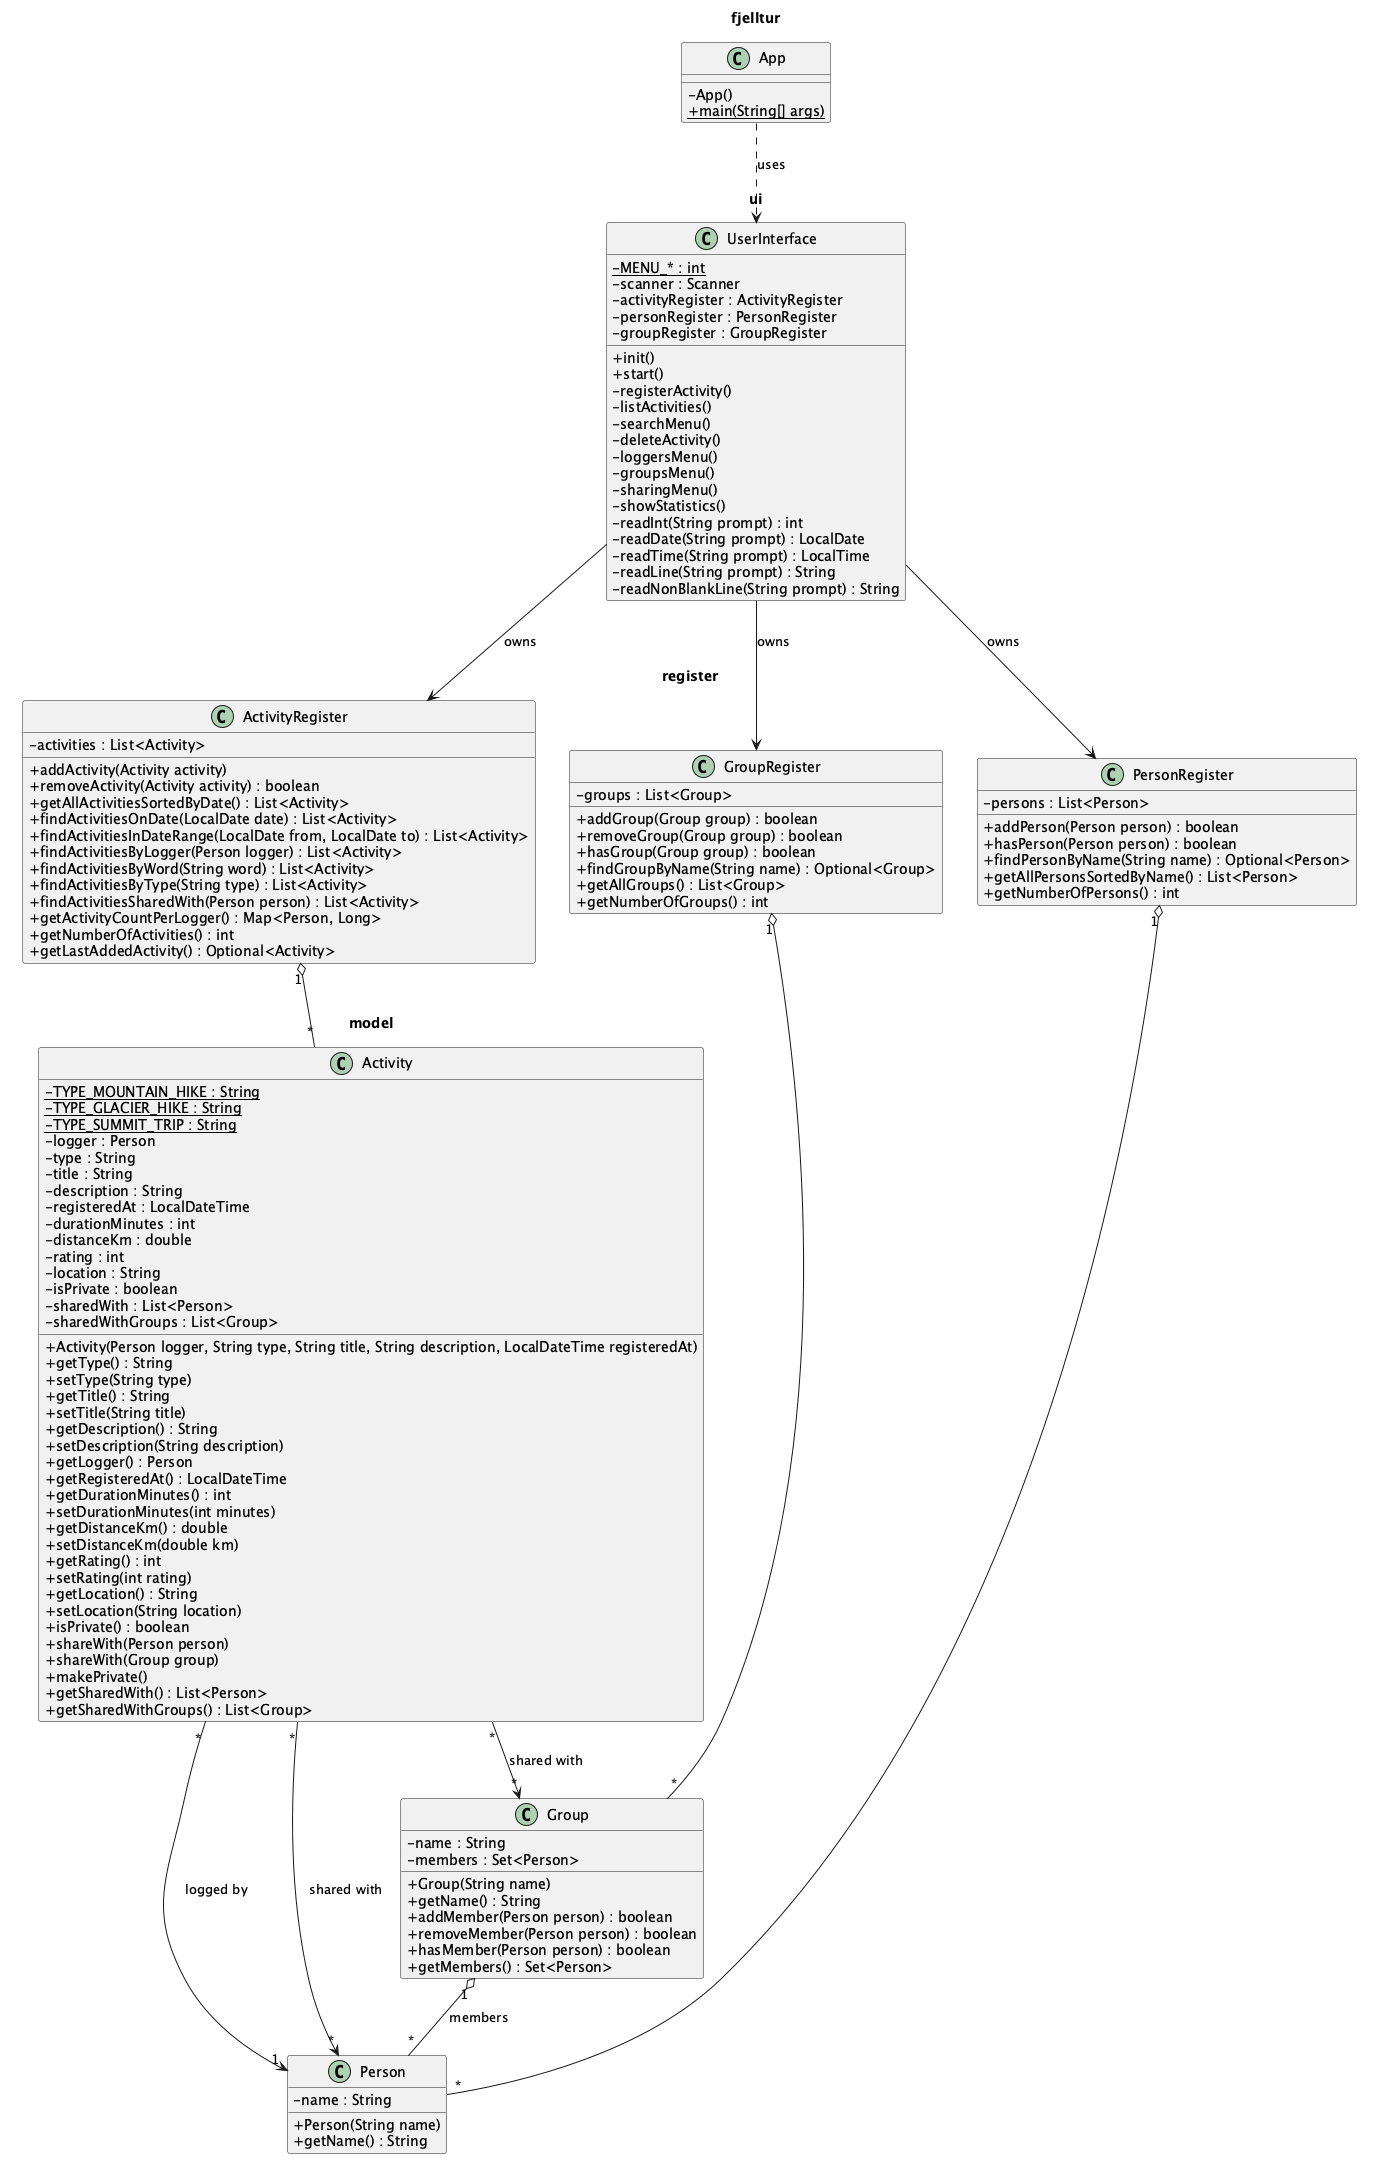

The diagram above was rendered by PlantUML. Its source (embedded in the PNG):
@startuml class-diagram
skinparam classAttributeIconSize 0
skinparam packageStyle rectangle
skinparam package {
  BackgroundColor transparent
  BorderColor transparent
  FontStyle bold
}

package "fjelltur" {
  class App {
    - App()
    + {static} main(String[] args)
  }
}

package "ui" {
  class UserInterface {
    - {static} MENU_* : int
    - scanner : Scanner
    - activityRegister : ActivityRegister
    - personRegister : PersonRegister
    - groupRegister : GroupRegister
    + init()
    + start()
    - registerActivity()
    - listActivities()
    - searchMenu()
    - deleteActivity()
    - loggersMenu()
    - groupsMenu()
    - sharingMenu()
    - showStatistics()
    - readInt(String prompt) : int
    - readDate(String prompt) : LocalDate
    - readTime(String prompt) : LocalTime
    - readLine(String prompt) : String
    - readNonBlankLine(String prompt) : String
  }
}

package "register" {
  class ActivityRegister {
    - activities : List<Activity>
    + addActivity(Activity activity)
    + removeActivity(Activity activity) : boolean
    + getAllActivitiesSortedByDate() : List<Activity>
    + findActivitiesOnDate(LocalDate date) : List<Activity>
    + findActivitiesInDateRange(LocalDate from, LocalDate to) : List<Activity>
    + findActivitiesByLogger(Person logger) : List<Activity>
    + findActivitiesByWord(String word) : List<Activity>
    + findActivitiesByType(String type) : List<Activity>
    + findActivitiesSharedWith(Person person) : List<Activity>
    + getActivityCountPerLogger() : Map<Person, Long>
    + getNumberOfActivities() : int
    + getLastAddedActivity() : Optional<Activity>
  }

  class PersonRegister {
    - persons : List<Person>
    + addPerson(Person person) : boolean
    + hasPerson(Person person) : boolean
    + findPersonByName(String name) : Optional<Person>
    + getAllPersonsSortedByName() : List<Person>
    + getNumberOfPersons() : int
  }

  class GroupRegister {
    - groups : List<Group>
    + addGroup(Group group) : boolean
    + removeGroup(Group group) : boolean
    + hasGroup(Group group) : boolean
    + findGroupByName(String name) : Optional<Group>
    + getAllGroups() : List<Group>
    + getNumberOfGroups() : int
  }
}

package "model" {
  class Activity {
    - {static} TYPE_MOUNTAIN_HIKE : String
    - {static} TYPE_GLACIER_HIKE : String
    - {static} TYPE_SUMMIT_TRIP : String
    - logger : Person
    - type : String
    - title : String
    - description : String
    - registeredAt : LocalDateTime
    - durationMinutes : int
    - distanceKm : double
    - rating : int
    - location : String
    - isPrivate : boolean
    - sharedWith : List<Person>
    - sharedWithGroups : List<Group>
    + Activity(Person logger, String type, String title, String description, LocalDateTime registeredAt)
    + getType() : String
    + setType(String type)
    + getTitle() : String
    + setTitle(String title)
    + getDescription() : String
    + setDescription(String description)
    + getLogger() : Person
    + getRegisteredAt() : LocalDateTime
    + getDurationMinutes() : int
    + setDurationMinutes(int minutes)
    + getDistanceKm() : double
    + setDistanceKm(double km)
    + getRating() : int
    + setRating(int rating)
    + getLocation() : String
    + setLocation(String location)
    + isPrivate() : boolean
    + shareWith(Person person)
    + shareWith(Group group)
    + makePrivate()
    + getSharedWith() : List<Person>
    + getSharedWithGroups() : List<Group>
  }

  class Person {
    - name : String
    + Person(String name)
    + getName() : String
  }

  class Group {
    - name : String
    - members : Set<Person>
    + Group(String name)
    + getName() : String
    + addMember(Person person) : boolean
    + removeMember(Person person) : boolean
    + hasMember(Person person) : boolean
    + getMembers() : Set<Person>
  }
}

App ..> UserInterface : uses
UserInterface --> ActivityRegister : owns
UserInterface --> PersonRegister : owns
UserInterface --> GroupRegister : owns
ActivityRegister "1" o-- "*" Activity
PersonRegister "1" o-- "*" Person
GroupRegister "1" o-- "*" Group
Activity "*" --> "1" Person : logged by
Activity "*" --> "*" Person : shared with
Activity "*" --> "*" Group : shared with
Group "1" o-- "*" Person : members
@enduml